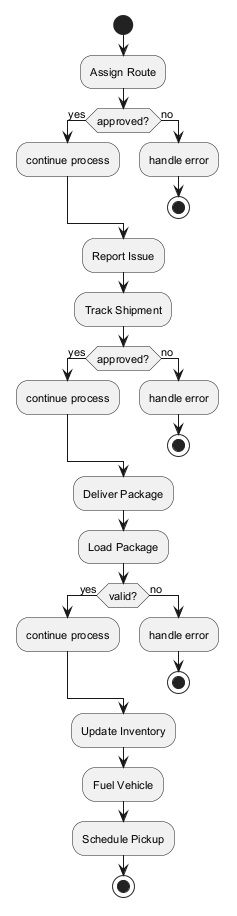

The diagram above was rendered by PlantUML. Its source (embedded in the PNG):
@startuml
skinparam defaultFontSize 11
start
:Assign Route;
if (approved?) then (yes)
:continue process;
else (no)
:handle error;
stop
endif
:Report Issue;
:Track Shipment;
if (approved?) then (yes)
:continue process;
else (no)
:handle error;
stop
endif
:Deliver Package;
:Load Package;
if (valid?) then (yes)
:continue process;
else (no)
:handle error;
stop
endif
:Update Inventory;
:Fuel Vehicle;
:Schedule Pickup;
stop
@enduml